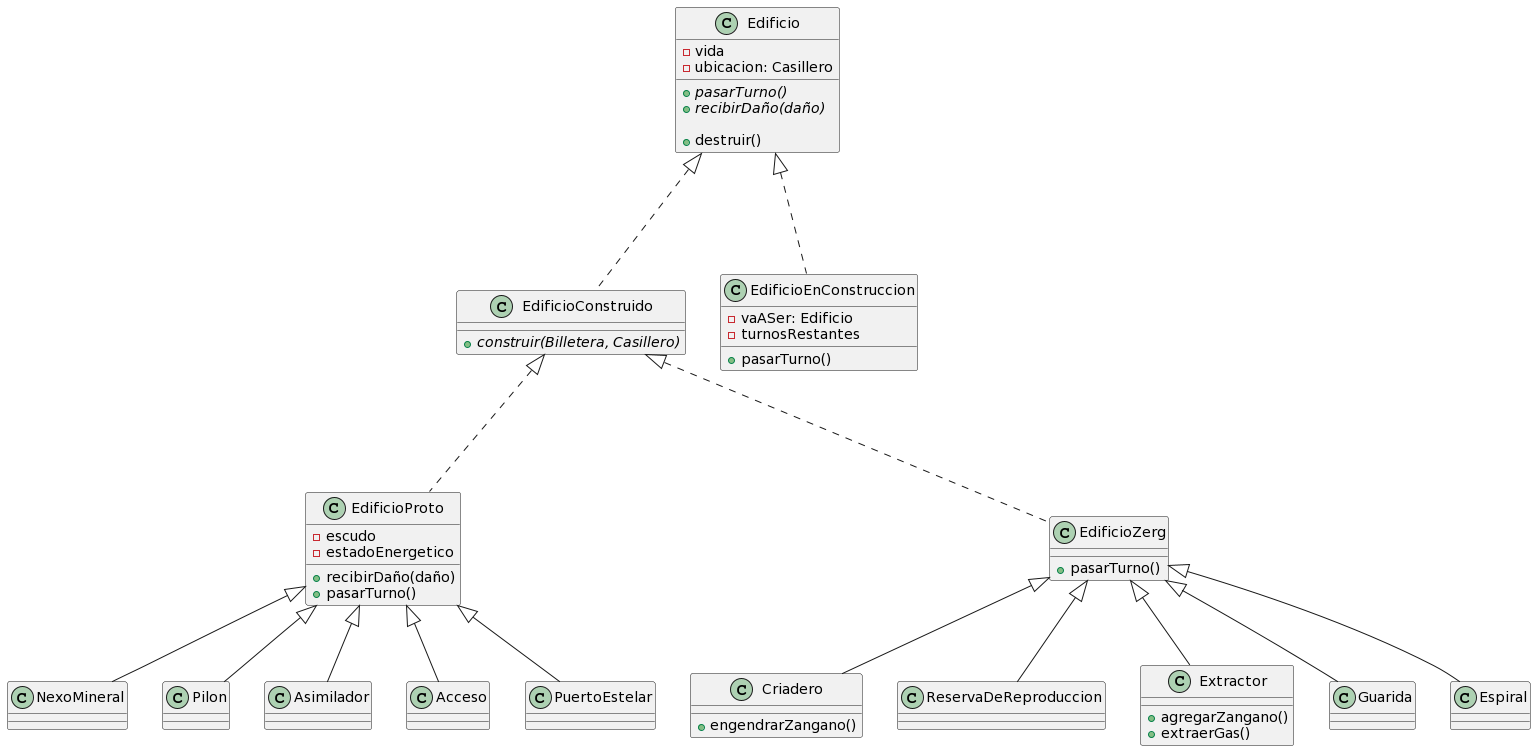

The diagram above was rendered by PlantUML. Its source (embedded in the PNG):
@startuml
class Edificio {
    -vida
    -ubicacion: Casillero
    + {abstract} pasarTurno()
    + {abstract} recibirDaño(daño)
    
    + destruir()
}

class EdificioConstruido{
 + {abstract} construir(Billetera, Casillero)
}

class EdificioEnConstruccion {
    - vaASer: Edificio
    - turnosRestantes
    + pasarTurno()
}

class EdificioProto {
    - escudo
    - estadoEnergetico
    + recibirDaño(daño)
    + pasarTurno()
    '+ estaActivo()'
    '+ setEstadoEnergetico(estado)'
}

class EdificioZerg {
    + pasarTurno()
}

class Criadero {
 + engendrarZangano()
}

class ReservaDeReproduccion {}

class Extractor {
 + agregarZangano()
 + extraerGas()
}

class Guarida {}

class Espiral {}

EdificioZerg <|-- Criadero 
EdificioZerg <|-- ReservaDeReproduccion
EdificioZerg <|-- Extractor
EdificioZerg <|-- Guarida 
EdificioZerg <|-- Espiral

class NexoMineral {}

class Pilon {}

class Asimilador {}

class Acceso {}

class PuertoEstelar {}

EdificioProto <|-- NexoMineral
EdificioProto <|-- Pilon
EdificioProto <|-- Asimilador
EdificioProto <|-- Acceso
EdificioProto <|-- PuertoEstelar

Edificio <|... EdificioConstruido
Edificio <|... EdificioEnConstruccion
EdificioConstruido <|... EdificioZerg
EdificioConstruido <|... EdificioProto
@enduml